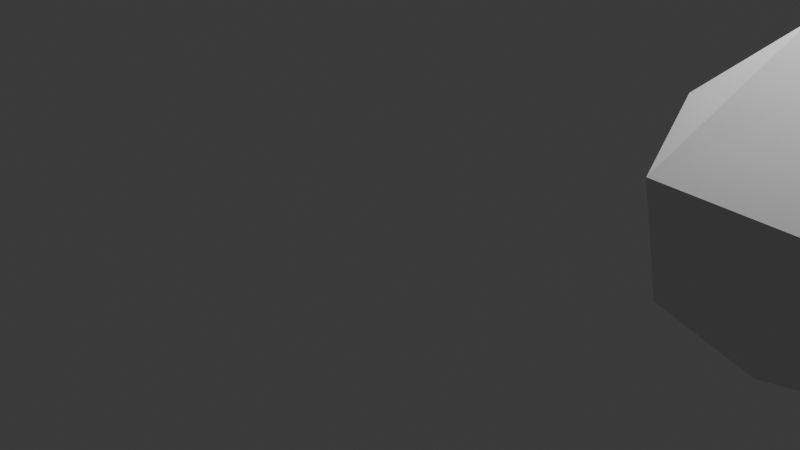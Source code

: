 # Source: car.blend  (saved by Blender 5.2.44; exported with 4.5.12 LTS)
import bpy
from mathutils import Matrix  # noqa: F401  (used for matrix-valued properties, if any)

bpy.ops.wm.read_factory_settings(use_empty=True)
scene = bpy.context.scene
scene.name = 'Scene'

# ---- collections
col_collection = bpy.data.collections.new('Collection'); scene.collection.children.link(col_collection)

# ---- world
world_world = bpy.data.worlds.new('World'); scene.world = world_world
world_world.use_nodes = True; world_world.node_tree.nodes.clear()
_N = world_world.node_tree.nodes; _L = world_world.node_tree.links
n0 = _N.new('ShaderNodeOutputWorld'); n0.name = 'World Output'; n0.location = (200, 100)
n1 = _N.new('ShaderNodeBackground'); n1.name = 'Background'; n1.location = (-200, 100)
n1.inputs[0].default_value = (0.05088, 0.05088, 0.05088, 1.0)
_L.new(n1.outputs[0], n0.inputs[0])
n0.is_active_output = True
world_world.color = (0.05088, 0.05088, 0.05088)
world_world.sun_shadow_jitter_overblur = 0.0

# ---- cameras
cam_camera = bpy.data.cameras.new('Camera')
cam_camera.clip_end = 100.0
cam_camera.ortho_scale = 7.314

# ---- lights
light_light = bpy.data.lights.new('Light', 'POINT')
light_light.energy = 1000.0
light_light.shadow_soft_size = 0.1

# ---- meshes
me_x = bpy.data.meshes.new('立方体')
me_x.from_pydata([(-1.46, 0.0, -1.061), (-0.6394, 0.0, 0.9096), (-1.006, 1.112, -0.9071), (-0.6783, 0.1579, 0.9557), (1.0, 0.0, -0.8368), (0.3442, 0.0, 0.9416), (1.012, 1.108, -0.9132), (0.344, 0.1574, 0.9171), (-1.603, 0.0, 0.1755), (-1.197, 1.074, -0.04946), (0.972, 1.09, -0.04833), (0.9746, 0.0, 0.02273), (0.0, 1.51, -0.8671), (0.0, 0.3294, 0.917), (0.0, 0.0, -1.076), (0.0, 0.0, 0.9606), (0.0, -0.5264, -0.02544), (0.0, 1.26, 0.01146)], [], [(8, 1, 3, 9), (17, 13, 7, 10), (10, 7, 5, 11), (16, 15, 1, 8), (12, 6, 4, 14), (13, 3, 1, 15), (14, 16, 8, 0), (6, 10, 11, 4), (12, 17, 10, 6), (0, 8, 9, 2), (2, 9, 17, 12), (4, 11, 16, 14), (7, 13, 15, 5), (2, 12, 14, 0), (11, 5, 15, 16), (9, 3, 13, 17)])
_uv = me_x.uv_layers.new(name='UV贴图')
_uv.uv.foreach_set('vector', [0.4985, 0.0, 0.625, 0.0, 0.625, 0.25, 0.4985, 0.25, 0.4985, 0.375, 0.625, 0.375, 0.625, 0.5, 0.4985, 0.5, 0.4985, 0.5, 0.625, 0.5, 0.625, 0.75, 0.4985, 0.75, 0.4985, 0.875, 0.625, 0.875, 0.625, 1.0, 0.4985, 1.0, 0.25, 0.5, 0.375, 0.5, 0.375, 0.75, 0.25, 0.75, 0.75, 0.5, 0.875, 0.5, 0.875, 0.75, 0.75, 0.75, 0.375, 0.875, 0.4985, 0.875, 0.4985, 1.0, 0.375, 1.0, 0.375, 0.5, 0.4985, 0.5, 0.4985, 0.75, 0.375, 0.75, 0.375, 0.375, 0.4985, 0.375, 0.4985, 0.5, 0.375, 0.5, 0.375, 0.0, 0.4985, 0.0, 0.4985, 0.25, 0.375, 0.25, 0.375, 0.25, 0.4985, 0.25, 0.4985, 0.375, 0.375, 0.375, 0.375, 0.75, 0.4985, 0.75, 0.4985, 0.875, 0.375, 0.875, 0.625, 0.5, 0.75, 0.5, 0.75, 0.75, 0.625, 0.75, 0.125, 0.5, 0.25, 0.5, 0.25, 0.75, 0.125, 0.75, 0.4985, 0.75, 0.625, 0.75, 0.625, 0.875, 0.4985, 0.875, 0.4985, 0.25, 0.625, 0.25, 0.625, 0.375, 0.4985, 0.375])
me_x.update()

# ---- curves / text
txt_x = bpy.data.curves.new('x', 'FONT')
txt_x.dimensions = '2D'
txt_x.body = '文本'
txt_x.offset = 0.02
txt_x.extrude = 0.02
txt_x.resolution_u = 15
txt_x.render_resolution_u = 5
txt_x.space_line = 1.1
txt_x.space_word = 1.3
txt_x.space_character = 1.3
txt_x.offset_x = -1.2
txt_x.offset_y = -0.4
txt_x.active_textbox = 2

# ---- objects
ob_light = bpy.data.objects.new('Light', light_light)
ob_camera = bpy.data.objects.new('Camera', cam_camera)
ob_x = bpy.data.objects.new('空物体', None)
ob_001 = bpy.data.objects.new('空物体.001', None)
ob_x_1 = bpy.data.objects.new('立方体', me_x)
ob_x_2 = bpy.data.objects.new('文本', txt_x)

# ---- transforms, parenting, visibility, modifiers, constraints
ob_light.location = (4.076, 1.005, 5.904)
ob_light.rotation_euler = (0.6503, 0.05522, 1.866)
ob_light.lock_rotations_4d = False
ob_light.empty_display_type = 'ARROWS'
ob_light.color = (0.0, 0.0, 0.0, 0.0)
ob_light.lineart.crease_threshold = 0.0
ob_camera.location = (7.359, -6.926, 4.958)
ob_camera.rotation_euler = (1.109, 0.0, 0.8149)
ob_camera.lock_rotations_4d = False
ob_camera.empty_display_type = 'ARROWS'
ob_camera.color = (0.0, 0.0, 0.0, 0.0)
ob_camera.display_type = 'WIRE'
ob_camera.lineart.crease_threshold = 0.0
ob_x.location = (0.0, 0.0, 0.0)
ob_x.rotation_euler = (1.571, -0.0, -0.0)
ob_x.scale = (3.0, 3.0, 3.0)
ob_x.empty_display_type = 'IMAGE'
ob_x.empty_display_size = 5.0
ob_001.location = (0.0, 0.0, 0.0)
ob_001.scale = (3.0, 3.0, 3.0)
ob_001.empty_display_type = 'IMAGE'
ob_001.empty_display_size = 5.0
ob_x_1.location = (4.746, -2.67e-07, 1.987)
_m = ob_x_1.modifiers.new('镜像', 'MIRROR')
_m.use_axis = (True, True, False)
_m.use_clip = True
ob_x_2.location = (4.752, 0.8735, 2.569)
ob_x_2.rotation_euler = (1.571, -0.0, 0.0)
ob_x_2.scale = (0.5879, 0.5879, 0.5879)

# ---- collection membership
col_collection.objects.link(ob_light)
col_collection.objects.link(ob_camera)
col_collection.objects.link(ob_x)
col_collection.objects.link(ob_001)
col_collection.objects.link(ob_x_1)
col_collection.objects.link(ob_x_2)

# ---- scene / render settings (as saved in the file)
scene.camera = ob_camera
scene.frame_start = 1; scene.frame_end = 250; scene.frame_set(1)
scene.render.engine = 'BLENDER_EEVEE_NEXT'
scene.render.bake_bias = 0.0
scene.render.bake_samples = 0
scene.render.compositor_device = 'GPU'
scene.eevee.use_volume_custom_range = False
scene.eevee.fast_gi_thickness_near = 0.1
scene.eevee.fast_gi_thickness_far = 0.0
scene.eevee.ray_tracing_options.screen_trace_thickness = 0.1
bpy.context.view_layer.update()
